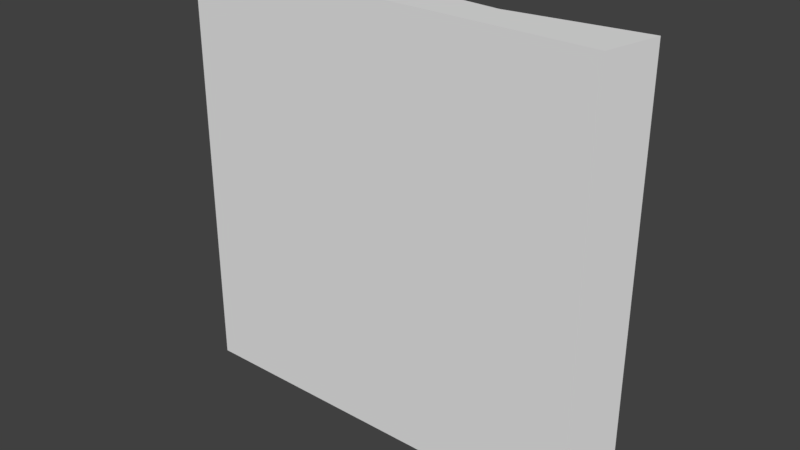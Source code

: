 # Source: fishingSpot.blend  (saved by Blender 2.78.0; exported with 4.5.12 LTS)
import bpy
from mathutils import Matrix  # noqa: F401  (used for matrix-valued properties, if any)

bpy.ops.wm.read_factory_settings(use_empty=True)
scene = bpy.context.scene
scene.name = 'Scene'

# ---- collections
col_collection_1 = bpy.data.collections.new('Collection 1'); scene.collection.children.link(col_collection_1)

# ---- world
world_world = bpy.data.worlds.new('World'); scene.world = world_world
world_world.color = (0.05088, 0.05088, 0.05088)
world_world.use_sun_shadow = False
world_world.sun_shadow_jitter_overblur = 0.0
world_world.cycles.sampling_method = 'MANUAL'

# ---- meshes
me_cube_001 = bpy.data.meshes.new('Cube.001')
me_cube_001.from_pydata([(-1.0, 0.01254, 1.138), (-0.7979, 0.273, 1.138), (-1.0, 0.01254, -0.8623), (-0.7979, 0.273, -0.8623), (1.0, 0.01254, 1.138), (1.061, 0.273, 1.138), (1.0, 0.01254, -0.8623), (1.061, 0.273, -0.8623), (-0.2331, 0.01254, -0.8623), (-0.3361, 0.2362, -0.8623), (-0.2331, 0.01254, 1.138), (-0.3361, 0.2362, 1.138), (0.4597, 0.1872, -0.8623), (0.4451, 0.01254, 1.138), (0.4451, 0.01254, -0.8623), (0.4597, 0.1872, 1.138)], [], [(0, 1, 3, 2), (14, 12, 7, 6), (6, 7, 5, 4), (10, 11, 1, 0), (14, 6, 4, 13), (9, 3, 1, 11), (12, 9, 11, 15), (2, 8, 10, 0), (13, 15, 11, 10), (2, 3, 9, 8), (4, 5, 15, 13), (7, 12, 15, 5), (8, 14, 13, 10), (8, 9, 12, 14)])
me_cube_001.use_remesh_preserve_volume = False
me_cube_001.use_remesh_preserve_attributes = False
me_cube_001.use_mirror_vertex_groups = False
me_cube_001.update()

# ---- objects
ob_cube = bpy.data.objects.new('Cube', me_cube_001)

# ---- transforms, parenting, visibility, modifiers, constraints
ob_cube.location = (0.0, 0.0, 0.0)
ob_cube.lineart.crease_threshold = 0.0

# ---- collection membership
col_collection_1.objects.link(ob_cube)

# ---- scene / render settings (as saved in the file)
scene.frame_start = 1; scene.frame_end = 250; scene.frame_set(1)
scene.render.engine = 'BLENDER_EEVEE_NEXT'
scene.render.resolution_percentage = 50
scene.render.dither_intensity = 0.0
scene.cycles.use_denoising = False
scene.cycles.samples = 128
scene.cycles.sampling_pattern = 'TABULATED_SOBOL'
scene.cycles.light_sampling_threshold = 0.0
scene.cycles.use_adaptive_sampling = False
scene.cycles.use_light_tree = False
scene.cycles.blur_glossy = 0.0
scene.cycles.sample_clamp_indirect = 0.0
scene.view_settings.view_transform = 'Standard'
bpy.context.view_layer.update()

# ---- added for rendering (the .blend has no active camera and no usable light): camera, sun
cam_auto = bpy.data.cameras.new('AutoCamera')
cam_auto.lens = 50.0
cam_auto.sensor_width = 36.0
cam_auto.clip_end = 1000.0
ob_auto_camera = bpy.data.objects.new('AutoCamera', cam_auto)
scene.collection.objects.link(ob_auto_camera)
ob_auto_camera.location = (2.69883, -3.05909, 2.2723)
ob_auto_camera.rotation_euler = (1.09748, -7.21219e-08, 0.694738)
scene.camera = ob_auto_camera
light_auto_sun = bpy.data.lights.new('AutoSun', 'SUN')
light_auto_sun.energy = 3.0
light_auto_sun.angle = 0.0523599
ob_auto_sun = bpy.data.objects.new('AutoSun', light_auto_sun)
scene.collection.objects.link(ob_auto_sun)
ob_auto_sun.rotation_euler = (0.872665, 0.174533, 0.523599)
bpy.context.view_layer.update()
